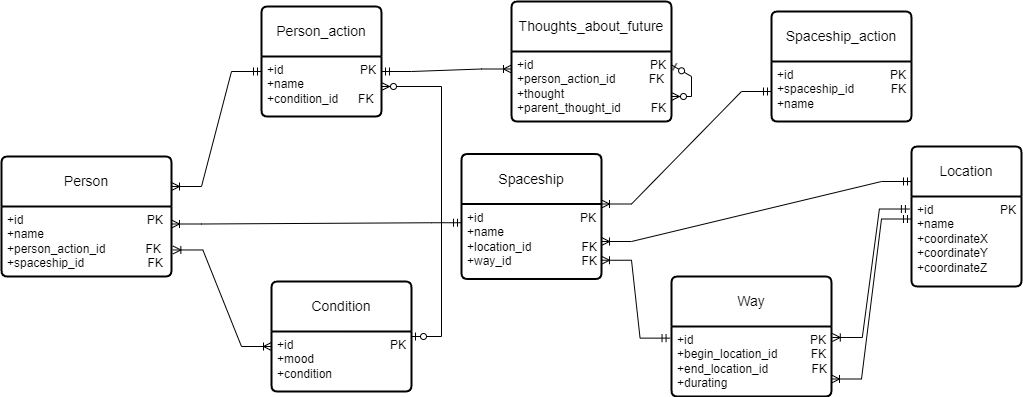

The diagram above was exported from draw.io. Its source (the exported page's mxGraphModel, read from the mxfile embedded in the PNG):
<mxGraphModel dx="2260" dy="1749" grid="1" gridSize="10" guides="1" tooltips="1" connect="1" arrows="1" fold="1" page="1" pageScale="1" pageWidth="827" pageHeight="1169" math="0" shadow="0">
  <root>
    <mxCell id="0" />
    <mxCell id="1" parent="0" />
    <mxCell id="4-VNDwhowkv2FNPistLt-1" value="Person" style="swimlane;childLayout=stackLayout;horizontal=1;startSize=50;horizontalStack=0;rounded=1;fontSize=14;fontStyle=0;strokeWidth=2;resizeParent=0;resizeLast=1;shadow=0;dashed=0;align=center;arcSize=4;whiteSpace=wrap;html=1;" parent="1" vertex="1">
      <mxGeometry x="-200" y="150" width="170" height="120" as="geometry" />
    </mxCell>
    <mxCell id="4-VNDwhowkv2FNPistLt-2" value="+id&amp;nbsp; &amp;nbsp; &amp;nbsp; &amp;nbsp; &amp;nbsp; &amp;nbsp; &amp;nbsp; &amp;nbsp; &amp;nbsp; &amp;nbsp; &amp;nbsp; &amp;nbsp; &amp;nbsp; &amp;nbsp; &amp;nbsp; &amp;nbsp; &amp;nbsp; &amp;nbsp; &amp;nbsp;PK&lt;br&gt;+name&lt;br&gt;+person_action_id&amp;nbsp; &amp;nbsp; &amp;nbsp; &amp;nbsp; &amp;nbsp; &amp;nbsp; FK&lt;br&gt;+spaceship_id&amp;nbsp; &amp;nbsp; &amp;nbsp; &amp;nbsp; &amp;nbsp; &amp;nbsp; &amp;nbsp; &amp;nbsp; &amp;nbsp; &amp;nbsp;FK" style="align=left;strokeColor=none;fillColor=none;spacingLeft=4;fontSize=12;verticalAlign=top;resizable=0;rotatable=0;part=1;html=1;" parent="4-VNDwhowkv2FNPistLt-1" vertex="1">
      <mxGeometry y="50" width="170" height="70" as="geometry" />
    </mxCell>
    <mxCell id="4-VNDwhowkv2FNPistLt-5" style="edgeStyle=orthogonalEdgeStyle;rounded=0;orthogonalLoop=1;jettySize=auto;html=1;exitX=0.5;exitY=1;exitDx=0;exitDy=0;" parent="4-VNDwhowkv2FNPistLt-1" source="4-VNDwhowkv2FNPistLt-2" target="4-VNDwhowkv2FNPistLt-2" edge="1">
      <mxGeometry relative="1" as="geometry" />
    </mxCell>
    <mxCell id="mJWQznsyByXq6W4bjgcV-1" value="Person_action" style="swimlane;childLayout=stackLayout;horizontal=1;startSize=50;horizontalStack=0;rounded=1;fontSize=14;fontStyle=0;strokeWidth=2;resizeParent=0;resizeLast=1;shadow=0;dashed=0;align=center;arcSize=4;whiteSpace=wrap;html=1;" parent="1" vertex="1">
      <mxGeometry x="60" width="120" height="110" as="geometry" />
    </mxCell>
    <mxCell id="mJWQznsyByXq6W4bjgcV-2" value="+id&amp;nbsp; &amp;nbsp; &amp;nbsp; &amp;nbsp; &amp;nbsp; &amp;nbsp; &amp;nbsp; &amp;nbsp; &amp;nbsp; &amp;nbsp; &amp;nbsp; &amp;nbsp;PK&lt;br&gt;+name&lt;br&gt;+condition_id&amp;nbsp; &amp;nbsp; &amp;nbsp; FK&amp;nbsp; &amp;nbsp;" style="align=left;strokeColor=none;fillColor=none;spacingLeft=4;fontSize=12;verticalAlign=top;resizable=0;rotatable=0;part=1;html=1;" parent="mJWQznsyByXq6W4bjgcV-1" vertex="1">
      <mxGeometry y="50" width="120" height="60" as="geometry" />
    </mxCell>
    <mxCell id="mJWQznsyByXq6W4bjgcV-3" value="Condition" style="swimlane;childLayout=stackLayout;horizontal=1;startSize=50;horizontalStack=0;rounded=1;fontSize=14;fontStyle=0;strokeWidth=2;resizeParent=0;resizeLast=1;shadow=0;dashed=0;align=center;arcSize=4;whiteSpace=wrap;html=1;" parent="1" vertex="1">
      <mxGeometry x="70" y="275" width="140" height="110" as="geometry" />
    </mxCell>
    <mxCell id="mJWQznsyByXq6W4bjgcV-4" value="+id&amp;nbsp; &amp;nbsp; &amp;nbsp; &amp;nbsp; &amp;nbsp; &amp;nbsp; &amp;nbsp; &amp;nbsp; &amp;nbsp; &amp;nbsp; &amp;nbsp; &amp;nbsp; &amp;nbsp; &amp;nbsp; &amp;nbsp;PK&lt;br&gt;+mood&lt;br&gt;+condition" style="align=left;strokeColor=none;fillColor=none;spacingLeft=4;fontSize=12;verticalAlign=top;resizable=0;rotatable=0;part=1;html=1;" parent="mJWQznsyByXq6W4bjgcV-3" vertex="1">
      <mxGeometry y="50" width="140" height="60" as="geometry" />
    </mxCell>
    <mxCell id="mJWQznsyByXq6W4bjgcV-6" value="Location" style="swimlane;childLayout=stackLayout;horizontal=1;startSize=50;horizontalStack=0;rounded=1;fontSize=14;fontStyle=0;strokeWidth=2;resizeParent=0;resizeLast=1;shadow=0;dashed=0;align=center;arcSize=4;whiteSpace=wrap;html=1;" parent="1" vertex="1">
      <mxGeometry x="710" y="140" width="110" height="140" as="geometry" />
    </mxCell>
    <mxCell id="mJWQznsyByXq6W4bjgcV-7" value="+id&amp;nbsp; &amp;nbsp; &amp;nbsp; &amp;nbsp; &amp;nbsp; &amp;nbsp; &amp;nbsp; &amp;nbsp; &amp;nbsp; &amp;nbsp; PK&lt;br&gt;+name&lt;br&gt;+coordinateX&lt;br&gt;+coordinateY&lt;br&gt;+coordinateZ" style="align=left;strokeColor=none;fillColor=none;spacingLeft=4;fontSize=12;verticalAlign=top;resizable=0;rotatable=0;part=1;html=1;" parent="mJWQznsyByXq6W4bjgcV-6" vertex="1">
      <mxGeometry y="50" width="110" height="90" as="geometry" />
    </mxCell>
    <mxCell id="mJWQznsyByXq6W4bjgcV-8" value="Spaceship" style="swimlane;childLayout=stackLayout;horizontal=1;startSize=50;horizontalStack=0;rounded=1;fontSize=14;fontStyle=0;strokeWidth=2;resizeParent=0;resizeLast=1;shadow=0;dashed=0;align=center;arcSize=4;whiteSpace=wrap;html=1;" parent="1" vertex="1">
      <mxGeometry x="260" y="147.5" width="140" height="125" as="geometry" />
    </mxCell>
    <mxCell id="mJWQznsyByXq6W4bjgcV-9" value="+id&amp;nbsp; &amp;nbsp; &amp;nbsp; &amp;nbsp; &amp;nbsp; &amp;nbsp; &amp;nbsp; &amp;nbsp; &amp;nbsp; &amp;nbsp; &amp;nbsp; &amp;nbsp; &amp;nbsp; &amp;nbsp; &amp;nbsp;PK&lt;br&gt;+name&lt;br&gt;+location_id&amp;nbsp; &amp;nbsp; &amp;nbsp; &amp;nbsp; &amp;nbsp; &amp;nbsp; &amp;nbsp; &amp;nbsp;FK&lt;br&gt;+way_id&amp;nbsp; &amp;nbsp; &amp;nbsp; &amp;nbsp; &amp;nbsp; &amp;nbsp; &amp;nbsp; &amp;nbsp; &amp;nbsp; &amp;nbsp; &amp;nbsp;FK" style="align=left;strokeColor=none;fillColor=none;spacingLeft=4;fontSize=12;verticalAlign=top;resizable=0;rotatable=0;part=1;html=1;" parent="mJWQznsyByXq6W4bjgcV-8" vertex="1">
      <mxGeometry y="50" width="140" height="75" as="geometry" />
    </mxCell>
    <mxCell id="mJWQznsyByXq6W4bjgcV-10" value="Spaceship_action" style="swimlane;childLayout=stackLayout;horizontal=1;startSize=50;horizontalStack=0;rounded=1;fontSize=14;fontStyle=0;strokeWidth=2;resizeParent=0;resizeLast=1;shadow=0;dashed=0;align=center;arcSize=4;whiteSpace=wrap;html=1;" parent="1" vertex="1">
      <mxGeometry x="570" y="5" width="140" height="110" as="geometry" />
    </mxCell>
    <mxCell id="mJWQznsyByXq6W4bjgcV-11" value="+id&amp;nbsp; &amp;nbsp; &amp;nbsp; &amp;nbsp; &amp;nbsp; &amp;nbsp; &amp;nbsp; &amp;nbsp; &amp;nbsp; &amp;nbsp; &amp;nbsp; &amp;nbsp; &amp;nbsp; &amp;nbsp; &amp;nbsp;PK&lt;br&gt;+spaceship_id&amp;nbsp; &amp;nbsp; &amp;nbsp; &amp;nbsp; &amp;nbsp; &amp;nbsp;FK&lt;br&gt;+name" style="align=left;strokeColor=none;fillColor=none;spacingLeft=4;fontSize=12;verticalAlign=top;resizable=0;rotatable=0;part=1;html=1;" parent="mJWQznsyByXq6W4bjgcV-10" vertex="1">
      <mxGeometry y="50" width="140" height="60" as="geometry" />
    </mxCell>
    <mxCell id="mJWQznsyByXq6W4bjgcV-12" style="edgeStyle=orthogonalEdgeStyle;rounded=0;orthogonalLoop=1;jettySize=auto;html=1;exitX=0.5;exitY=1;exitDx=0;exitDy=0;" parent="mJWQznsyByXq6W4bjgcV-10" source="mJWQznsyByXq6W4bjgcV-11" target="mJWQznsyByXq6W4bjgcV-11" edge="1">
      <mxGeometry relative="1" as="geometry" />
    </mxCell>
    <mxCell id="mJWQznsyByXq6W4bjgcV-15" value="" style="edgeStyle=entityRelationEdgeStyle;fontSize=12;html=1;endArrow=ERoneToMany;startArrow=ERmandOne;rounded=0;entryX=1;entryY=0.25;entryDx=0;entryDy=0;exitX=0;exitY=0.25;exitDx=0;exitDy=0;" parent="1" source="mJWQznsyByXq6W4bjgcV-2" target="4-VNDwhowkv2FNPistLt-1" edge="1">
      <mxGeometry width="100" height="100" relative="1" as="geometry">
        <mxPoint x="210" y="70" as="sourcePoint" />
        <mxPoint x="228.43999999999983" y="29.999999999999957" as="targetPoint" />
        <Array as="points">
          <mxPoint x="210" y="130" />
        </Array>
      </mxGeometry>
    </mxCell>
    <mxCell id="mJWQznsyByXq6W4bjgcV-20" value="" style="edgeStyle=entityRelationEdgeStyle;fontSize=12;html=1;endArrow=ERoneToMany;startArrow=ERoneToMany;rounded=0;entryX=0;entryY=0.25;entryDx=0;entryDy=0;exitX=1.008;exitY=0.621;exitDx=0;exitDy=0;exitPerimeter=0;" parent="1" source="4-VNDwhowkv2FNPistLt-2" target="mJWQznsyByXq6W4bjgcV-4" edge="1">
      <mxGeometry width="100" height="100" relative="1" as="geometry">
        <mxPoint x="130" y="410" as="sourcePoint" />
        <mxPoint x="230" y="310" as="targetPoint" />
        <Array as="points">
          <mxPoint x="170" y="380" />
        </Array>
      </mxGeometry>
    </mxCell>
    <mxCell id="mJWQznsyByXq6W4bjgcV-17" value="" style="edgeStyle=entityRelationEdgeStyle;fontSize=12;html=1;endArrow=ERoneToMany;startArrow=ERmandOne;rounded=0;entryX=1;entryY=0;entryDx=0;entryDy=0;exitX=0;exitY=0.5;exitDx=0;exitDy=0;" parent="1" source="mJWQznsyByXq6W4bjgcV-11" target="mJWQznsyByXq6W4bjgcV-9" edge="1">
      <mxGeometry width="100" height="100" relative="1" as="geometry">
        <mxPoint x="770" y="310" as="sourcePoint" />
        <mxPoint x="820" y="295.58" as="targetPoint" />
        <Array as="points">
          <mxPoint x="738.44" y="229.08" />
          <mxPoint x="810" y="325.58" />
          <mxPoint x="790" y="255.58" />
        </Array>
      </mxGeometry>
    </mxCell>
    <mxCell id="W6wPKVrGr5F_P8UcZ_l4-1" value="Thoughts_about_future" style="swimlane;childLayout=stackLayout;horizontal=1;startSize=50;horizontalStack=0;rounded=1;fontSize=14;fontStyle=0;strokeWidth=2;resizeParent=0;resizeLast=1;shadow=0;dashed=0;align=center;arcSize=4;whiteSpace=wrap;html=1;" vertex="1" parent="1">
      <mxGeometry x="310" y="-5" width="160" height="120" as="geometry" />
    </mxCell>
    <mxCell id="W6wPKVrGr5F_P8UcZ_l4-2" value="+id&amp;nbsp; &amp;nbsp; &amp;nbsp; &amp;nbsp; &amp;nbsp; &amp;nbsp; &amp;nbsp; &amp;nbsp; &amp;nbsp; &amp;nbsp; &amp;nbsp; &amp;nbsp; &amp;nbsp; &amp;nbsp; &amp;nbsp; &amp;nbsp; &amp;nbsp; &amp;nbsp;PK&lt;br&gt;+person_action_id&amp;nbsp; &amp;nbsp; &amp;nbsp; &amp;nbsp; &amp;nbsp; FK&lt;br&gt;+thought&lt;br&gt;+parent_thought_id&amp;nbsp; &amp;nbsp; &amp;nbsp; &amp;nbsp; &amp;nbsp;FK" style="align=left;strokeColor=none;fillColor=none;spacingLeft=4;fontSize=12;verticalAlign=top;resizable=0;rotatable=0;part=1;html=1;" vertex="1" parent="W6wPKVrGr5F_P8UcZ_l4-1">
      <mxGeometry y="50" width="160" height="70" as="geometry" />
    </mxCell>
    <mxCell id="W6wPKVrGr5F_P8UcZ_l4-4" value="" style="edgeStyle=entityRelationEdgeStyle;fontSize=12;html=1;endArrow=ERzeroToMany;startArrow=ERzeroToOne;rounded=0;exitX=0.998;exitY=0.19;exitDx=0;exitDy=0;exitPerimeter=0;" edge="1" parent="W6wPKVrGr5F_P8UcZ_l4-1" source="W6wPKVrGr5F_P8UcZ_l4-2" target="W6wPKVrGr5F_P8UcZ_l4-2">
      <mxGeometry width="100" height="100" relative="1" as="geometry">
        <mxPoint x="66.5" y="230" as="sourcePoint" />
        <mxPoint x="196" y="110" as="targetPoint" />
      </mxGeometry>
    </mxCell>
    <mxCell id="W6wPKVrGr5F_P8UcZ_l4-3" value="" style="edgeStyle=entityRelationEdgeStyle;fontSize=12;html=1;endArrow=ERoneToMany;startArrow=ERmandOne;rounded=0;entryX=0;entryY=0.25;entryDx=0;entryDy=0;exitX=1;exitY=0.25;exitDx=0;exitDy=0;" edge="1" parent="1" source="mJWQznsyByXq6W4bjgcV-2" target="W6wPKVrGr5F_P8UcZ_l4-2">
      <mxGeometry width="100" height="100" relative="1" as="geometry">
        <mxPoint x="250" y="78" as="sourcePoint" />
        <mxPoint x="500" y="100" as="targetPoint" />
      </mxGeometry>
    </mxCell>
    <mxCell id="W6wPKVrGr5F_P8UcZ_l4-5" value="" style="edgeStyle=entityRelationEdgeStyle;fontSize=12;html=1;endArrow=ERoneToMany;startArrow=ERmandOne;rounded=0;exitX=0;exitY=0.25;exitDx=0;exitDy=0;entryX=1;entryY=0.25;entryDx=0;entryDy=0;" edge="1" parent="1" source="mJWQznsyByXq6W4bjgcV-9" target="4-VNDwhowkv2FNPistLt-2">
      <mxGeometry width="100" height="100" relative="1" as="geometry">
        <mxPoint x="100" y="255" as="sourcePoint" />
        <mxPoint x="200" y="155" as="targetPoint" />
      </mxGeometry>
    </mxCell>
    <mxCell id="W6wPKVrGr5F_P8UcZ_l4-6" value="" style="edgeStyle=entityRelationEdgeStyle;fontSize=12;html=1;endArrow=ERzeroToMany;startArrow=ERzeroToOne;rounded=0;entryX=1;entryY=0.5;entryDx=0;entryDy=0;" edge="1" parent="1" source="mJWQznsyByXq6W4bjgcV-3" target="mJWQznsyByXq6W4bjgcV-2">
      <mxGeometry width="100" height="100" relative="1" as="geometry">
        <mxPoint x="150" y="290" as="sourcePoint" />
        <mxPoint x="250" y="190" as="targetPoint" />
      </mxGeometry>
    </mxCell>
    <mxCell id="W6wPKVrGr5F_P8UcZ_l4-7" value="" style="edgeStyle=entityRelationEdgeStyle;fontSize=12;html=1;endArrow=ERoneToMany;startArrow=ERmandOne;rounded=0;entryX=1;entryY=0.5;entryDx=0;entryDy=0;exitX=0;exitY=0.25;exitDx=0;exitDy=0;" edge="1" parent="1" source="mJWQznsyByXq6W4bjgcV-6" target="mJWQznsyByXq6W4bjgcV-9">
      <mxGeometry width="100" height="100" relative="1" as="geometry">
        <mxPoint x="420" y="390" as="sourcePoint" />
        <mxPoint x="520" y="290" as="targetPoint" />
      </mxGeometry>
    </mxCell>
    <mxCell id="W6wPKVrGr5F_P8UcZ_l4-8" value="Way" style="swimlane;childLayout=stackLayout;horizontal=1;startSize=50;horizontalStack=0;rounded=1;fontSize=14;fontStyle=0;strokeWidth=2;resizeParent=0;resizeLast=1;shadow=0;dashed=0;align=center;arcSize=4;whiteSpace=wrap;html=1;" vertex="1" parent="1">
      <mxGeometry x="470" y="270" width="160" height="120" as="geometry" />
    </mxCell>
    <mxCell id="W6wPKVrGr5F_P8UcZ_l4-9" value="+id&amp;nbsp; &amp;nbsp; &amp;nbsp; &amp;nbsp; &amp;nbsp; &amp;nbsp; &amp;nbsp; &amp;nbsp; &amp;nbsp; &amp;nbsp; &amp;nbsp; &amp;nbsp; &amp;nbsp; &amp;nbsp; &amp;nbsp; &amp;nbsp; &amp;nbsp; &amp;nbsp;PK&lt;br&gt;+begin_location_id&amp;nbsp; &amp;nbsp; &amp;nbsp; &amp;nbsp; &amp;nbsp; FK&lt;br&gt;+end_location_id&amp;nbsp; &amp;nbsp; &amp;nbsp; &amp;nbsp; &amp;nbsp; &amp;nbsp; &amp;nbsp;FK&lt;br&gt;+durating" style="align=left;strokeColor=none;fillColor=none;spacingLeft=4;fontSize=12;verticalAlign=top;resizable=0;rotatable=0;part=1;html=1;" vertex="1" parent="W6wPKVrGr5F_P8UcZ_l4-8">
      <mxGeometry y="50" width="160" height="70" as="geometry" />
    </mxCell>
    <mxCell id="W6wPKVrGr5F_P8UcZ_l4-10" value="" style="edgeStyle=entityRelationEdgeStyle;fontSize=12;html=1;endArrow=ERoneToMany;startArrow=ERmandOne;rounded=0;exitX=-0.009;exitY=0.166;exitDx=0;exitDy=0;exitPerimeter=0;entryX=1;entryY=0.75;entryDx=0;entryDy=0;" edge="1" parent="1" source="W6wPKVrGr5F_P8UcZ_l4-9" target="mJWQznsyByXq6W4bjgcV-9">
      <mxGeometry width="100" height="100" relative="1" as="geometry">
        <mxPoint x="490" y="340" as="sourcePoint" />
        <mxPoint x="590" y="240" as="targetPoint" />
      </mxGeometry>
    </mxCell>
    <mxCell id="W6wPKVrGr5F_P8UcZ_l4-11" value="" style="edgeStyle=entityRelationEdgeStyle;fontSize=12;html=1;endArrow=ERoneToMany;startArrow=ERmandOne;rounded=0;entryX=1.005;entryY=0.157;entryDx=0;entryDy=0;entryPerimeter=0;exitX=-0.019;exitY=0.139;exitDx=0;exitDy=0;exitPerimeter=0;" edge="1" parent="1" source="mJWQznsyByXq6W4bjgcV-7" target="W6wPKVrGr5F_P8UcZ_l4-9">
      <mxGeometry width="100" height="100" relative="1" as="geometry">
        <mxPoint x="690" y="410" as="sourcePoint" />
        <mxPoint x="790" y="310" as="targetPoint" />
      </mxGeometry>
    </mxCell>
    <mxCell id="W6wPKVrGr5F_P8UcZ_l4-12" value="" style="edgeStyle=entityRelationEdgeStyle;fontSize=12;html=1;endArrow=ERoneToMany;startArrow=ERmandOne;rounded=0;exitX=0;exitY=0.25;exitDx=0;exitDy=0;entryX=1;entryY=0.75;entryDx=0;entryDy=0;" edge="1" parent="1" source="mJWQznsyByXq6W4bjgcV-7" target="W6wPKVrGr5F_P8UcZ_l4-9">
      <mxGeometry width="100" height="100" relative="1" as="geometry">
        <mxPoint x="690" y="410" as="sourcePoint" />
        <mxPoint x="790" y="310" as="targetPoint" />
      </mxGeometry>
    </mxCell>
  </root>
</mxGraphModel>